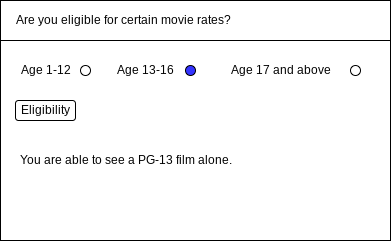

The diagram above was exported from draw.io. Its source (the exported page's mxGraphModel, read from the mxfile embedded in the PNG):
<mxGraphModel dx="1074" dy="741" grid="1" gridSize="10" guides="1" tooltips="1" connect="1" arrows="1" fold="1" page="1" pageScale="1" pageWidth="827" pageHeight="1169" math="0" shadow="0">
  <root>
    <mxCell id="0" />
    <mxCell id="1" parent="0" />
    <mxCell id="2" value="" style="rounded=0;whiteSpace=wrap;html=1;" vertex="1" parent="1">
      <mxGeometry x="40" y="40" width="390" height="240" as="geometry" />
    </mxCell>
    <mxCell id="3" value="&amp;nbsp; &amp;nbsp; &amp;nbsp;Are you eligible for certain movie rates?" style="rounded=0;whiteSpace=wrap;html=1;align=left;" vertex="1" parent="1">
      <mxGeometry x="40" y="40" width="390" height="40" as="geometry" />
    </mxCell>
    <mxCell id="4" value="" style="ellipse;whiteSpace=wrap;html=1;aspect=fixed;" vertex="1" parent="1">
      <mxGeometry x="120" y="105" width="10" height="10" as="geometry" />
    </mxCell>
    <mxCell id="5" value="Age 1-12" style="text;html=1;align=center;verticalAlign=middle;resizable=0;points=[];autosize=1;strokeColor=none;fillColor=none;" vertex="1" parent="1">
      <mxGeometry x="50" y="100" width="70" height="20" as="geometry" />
    </mxCell>
    <mxCell id="9" value="Age 13-16" style="text;html=1;align=center;verticalAlign=middle;resizable=0;points=[];autosize=1;strokeColor=none;fillColor=none;" vertex="1" parent="1">
      <mxGeometry x="150" y="100" width="70" height="20" as="geometry" />
    </mxCell>
    <mxCell id="10" value="" style="ellipse;whiteSpace=wrap;html=1;aspect=fixed;fillColor=#3333FF;" vertex="1" parent="1">
      <mxGeometry x="225" y="105" width="10" height="10" as="geometry" />
    </mxCell>
    <mxCell id="11" value="Age 17 and above" style="text;html=1;align=center;verticalAlign=middle;resizable=0;points=[];autosize=1;strokeColor=none;fillColor=none;" vertex="1" parent="1">
      <mxGeometry x="260" y="100" width="120" height="20" as="geometry" />
    </mxCell>
    <mxCell id="12" value="" style="ellipse;whiteSpace=wrap;html=1;aspect=fixed;" vertex="1" parent="1">
      <mxGeometry x="390" y="105" width="10" height="10" as="geometry" />
    </mxCell>
    <mxCell id="14" value="Eligibility" style="rounded=1;whiteSpace=wrap;html=1;" vertex="1" parent="1">
      <mxGeometry x="55" y="140" width="60" height="20" as="geometry" />
    </mxCell>
    <mxCell id="15" value="You are able to see a PG-13 film alone." style="text;html=1;align=center;verticalAlign=middle;resizable=0;points=[];autosize=1;strokeColor=none;fillColor=none;" vertex="1" parent="1">
      <mxGeometry x="50" y="190" width="230" height="20" as="geometry" />
    </mxCell>
  </root>
</mxGraphModel>